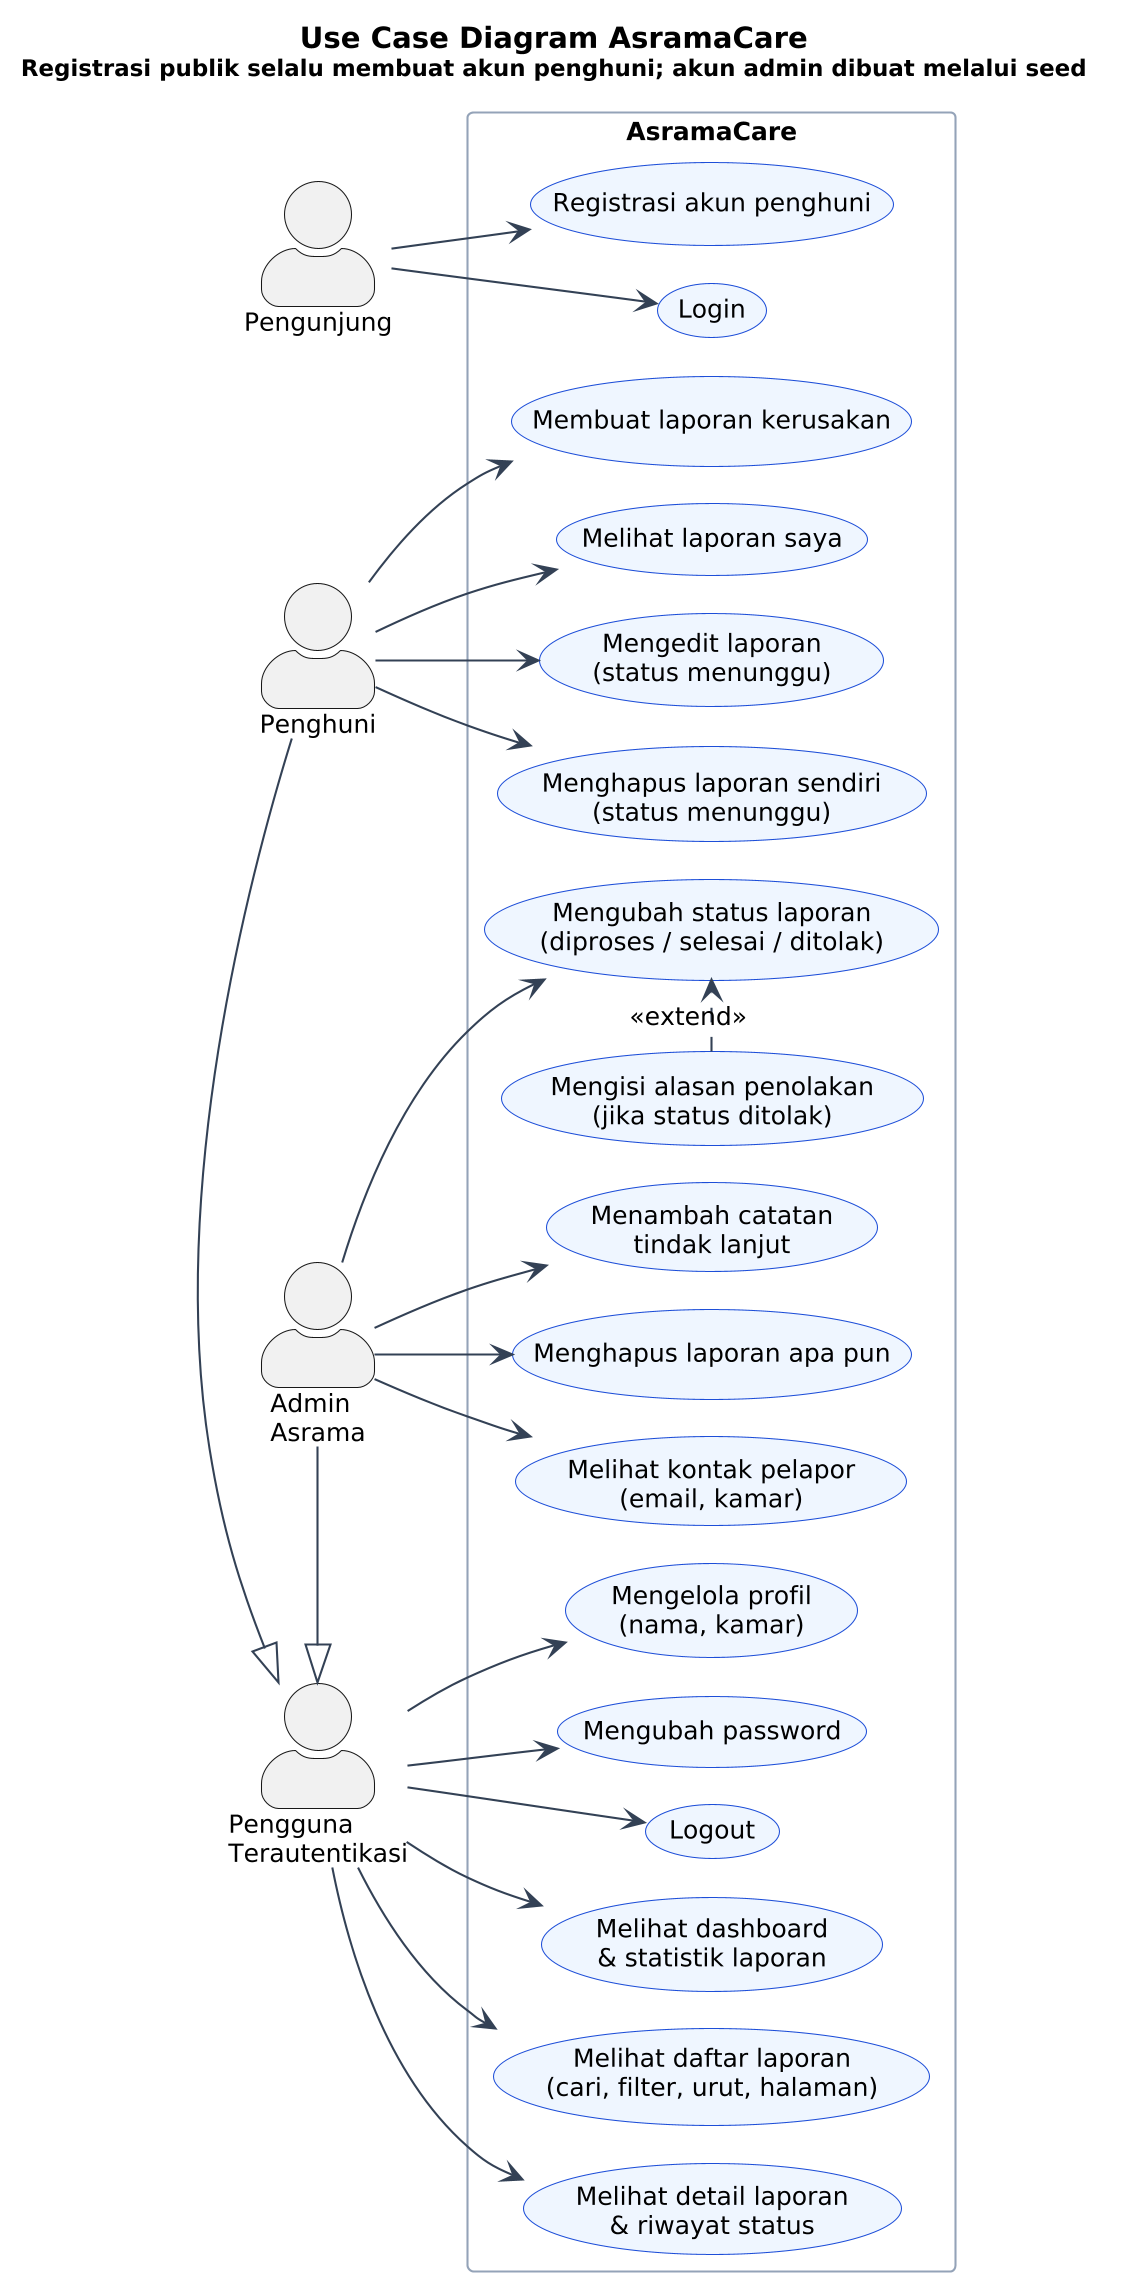

The diagram above was rendered by PlantUML. Its source (embedded in the PNG):
@startuml use-case-asramacare
!pragma layout smetana
left to right direction
skinparam dpi 200
skinparam shadowing false
skinparam defaultFontName "DejaVu Sans"
skinparam defaultFontSize 12
skinparam actorStyle awesome
skinparam usecase {
  BackgroundColor #EFF6FF
  BorderColor #1D4ED8
  ArrowColor #334155
}
skinparam rectangle {
  BorderColor #94A3B8
  BackgroundColor #FFFFFF
}

title Use Case Diagram AsramaCare\n<size:11>Registrasi publik selalu membuat akun penghuni; akun admin dibuat melalui seed</size>

actor "Pengunjung" as Guest
actor "Pengguna\nTerautentikasi" as User
actor "Penghuni" as Resident
actor "Admin\nAsrama" as Admin

Resident -|> User
Admin -|> User

rectangle "AsramaCare" {
  usecase "Registrasi akun penghuni" as UC_REG
  usecase "Login" as UC_LOGIN
  usecase "Logout" as UC_LOGOUT
  usecase "Melihat dashboard\n& statistik laporan" as UC_DASH
  usecase "Melihat daftar laporan\n(cari, filter, urut, halaman)" as UC_LIST
  usecase "Melihat detail laporan\n& riwayat status" as UC_DETAIL
  usecase "Mengelola profil\n(nama, kamar)" as UC_PROFILE
  usecase "Mengubah password" as UC_PASS

  usecase "Membuat laporan kerusakan" as UC_CREATE
  usecase "Melihat laporan saya" as UC_MINE
  usecase "Mengedit laporan\n(status menunggu)" as UC_EDIT
  usecase "Menghapus laporan sendiri\n(status menunggu)" as UC_DEL_OWN

  usecase "Mengubah status laporan\n(diproses / selesai / ditolak)" as UC_STATUS
  usecase "Mengisi alasan penolakan\n(jika status ditolak)" as UC_REASON
  usecase "Menambah catatan\ntindak lanjut" as UC_NOTE
  usecase "Menghapus laporan apa pun" as UC_DEL_ANY
  usecase "Melihat kontak pelapor\n(email, kamar)" as UC_CONTACT
}

Guest --> UC_REG
Guest --> UC_LOGIN

User --> UC_LOGOUT
User --> UC_DASH
User --> UC_LIST
User --> UC_DETAIL
User --> UC_PROFILE
User --> UC_PASS

Resident --> UC_CREATE
Resident --> UC_MINE
Resident --> UC_EDIT
Resident --> UC_DEL_OWN

Admin --> UC_STATUS
Admin --> UC_NOTE
Admin --> UC_DEL_ANY
Admin --> UC_CONTACT

UC_REASON .> UC_STATUS : <<extend>>

@enduml